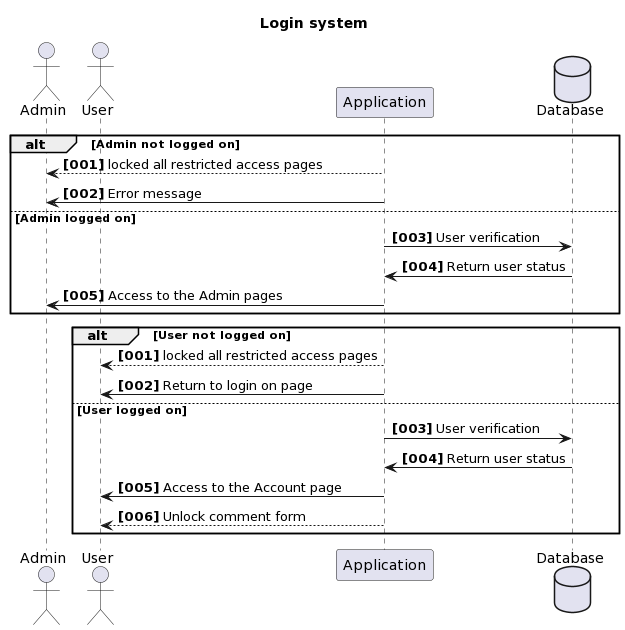

The diagram above was rendered by PlantUML. Its source (embedded in the PNG):
@startuml
title Login system
actor Admin
actor User

autonumber "<b>[000]"
alt Admin not logged on
Application-->Admin : locked all restricted access pages
Application->Admin :  Error message

database Database
else Admin logged on
Application->Database : User verification
Database->Application : Return user status
Application->Admin    : Access to the Admin pages

end

autonumber "<b>[000]"
alt User not logged on
Application-->User : locked all restricted access pages
Application->User : Return to login on page

database Database
else User logged on
Application->Database : User verification
Database->Application : Return user status
Application->User    : Access to the Account page
Application-->User    : Unlock comment form

end
@enduml